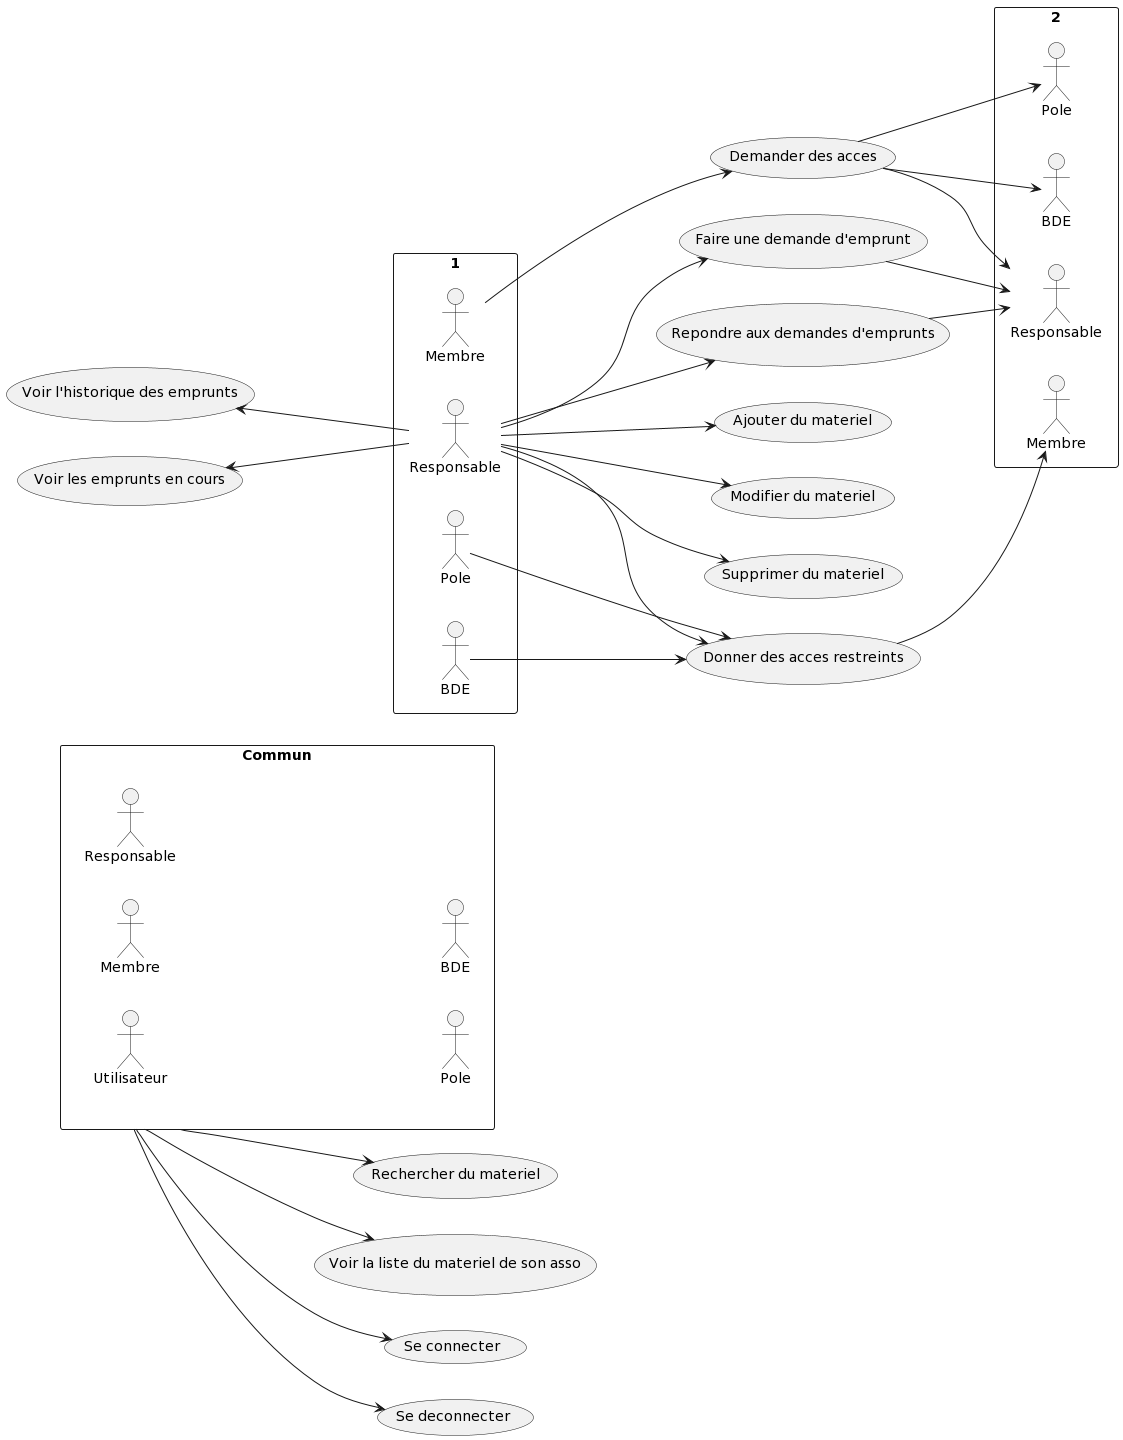

The diagram above was rendered by PlantUML. Its source (embedded in the PNG):
@startuml
rectangle Commun {
:Utilisateur:
:Membre: 
:Responsable:
:Pole:
:BDE:
}

usecase "Se connecter" as US1
usecase "Se deconnecter" as US2
usecase "Rechercher du materiel" as US3

left to right direction
Commun --> US1
Commun --> US2
Commun --> US3

usecase "Voir la liste du materiel de son asso" as US4
usecase "Ajouter du materiel" as US5
usecase "Modifier du materiel" as US6
usecase "Supprimer du materiel" as US7
usecase "Donner des acces restreints" as US8
usecase "Faire une demande d'emprunt" as US9
usecase "Voir l'historique des emprunts" as US10
usecase "Repondre aux demandes d'emprunts" as US11
usecase "Voir les emprunts en cours" as US12
usecase "Demander des acces" as US13

rectangle 1{
:Membre: as m
:Responsable: as r
:Pole: as p
:BDE: as b
}

rectangle 2{
:Membre: as m2
:Responsable: as r2
:Pole: as p2
:BDE: as b2
}

left to right direction

Commun --> US4
r --> US9 
r --> US5 

r --> US6 

r --> US7 

r --> US8 
US8 --> m2
p --> US8 
b --> US8 
US9 --> r2
US10 <-- r 
r --> US11
US12 <-- r
m --> US13
US13 -->r2
US13 -->b2
US13 -->p2
US11 --> r2
@enduml